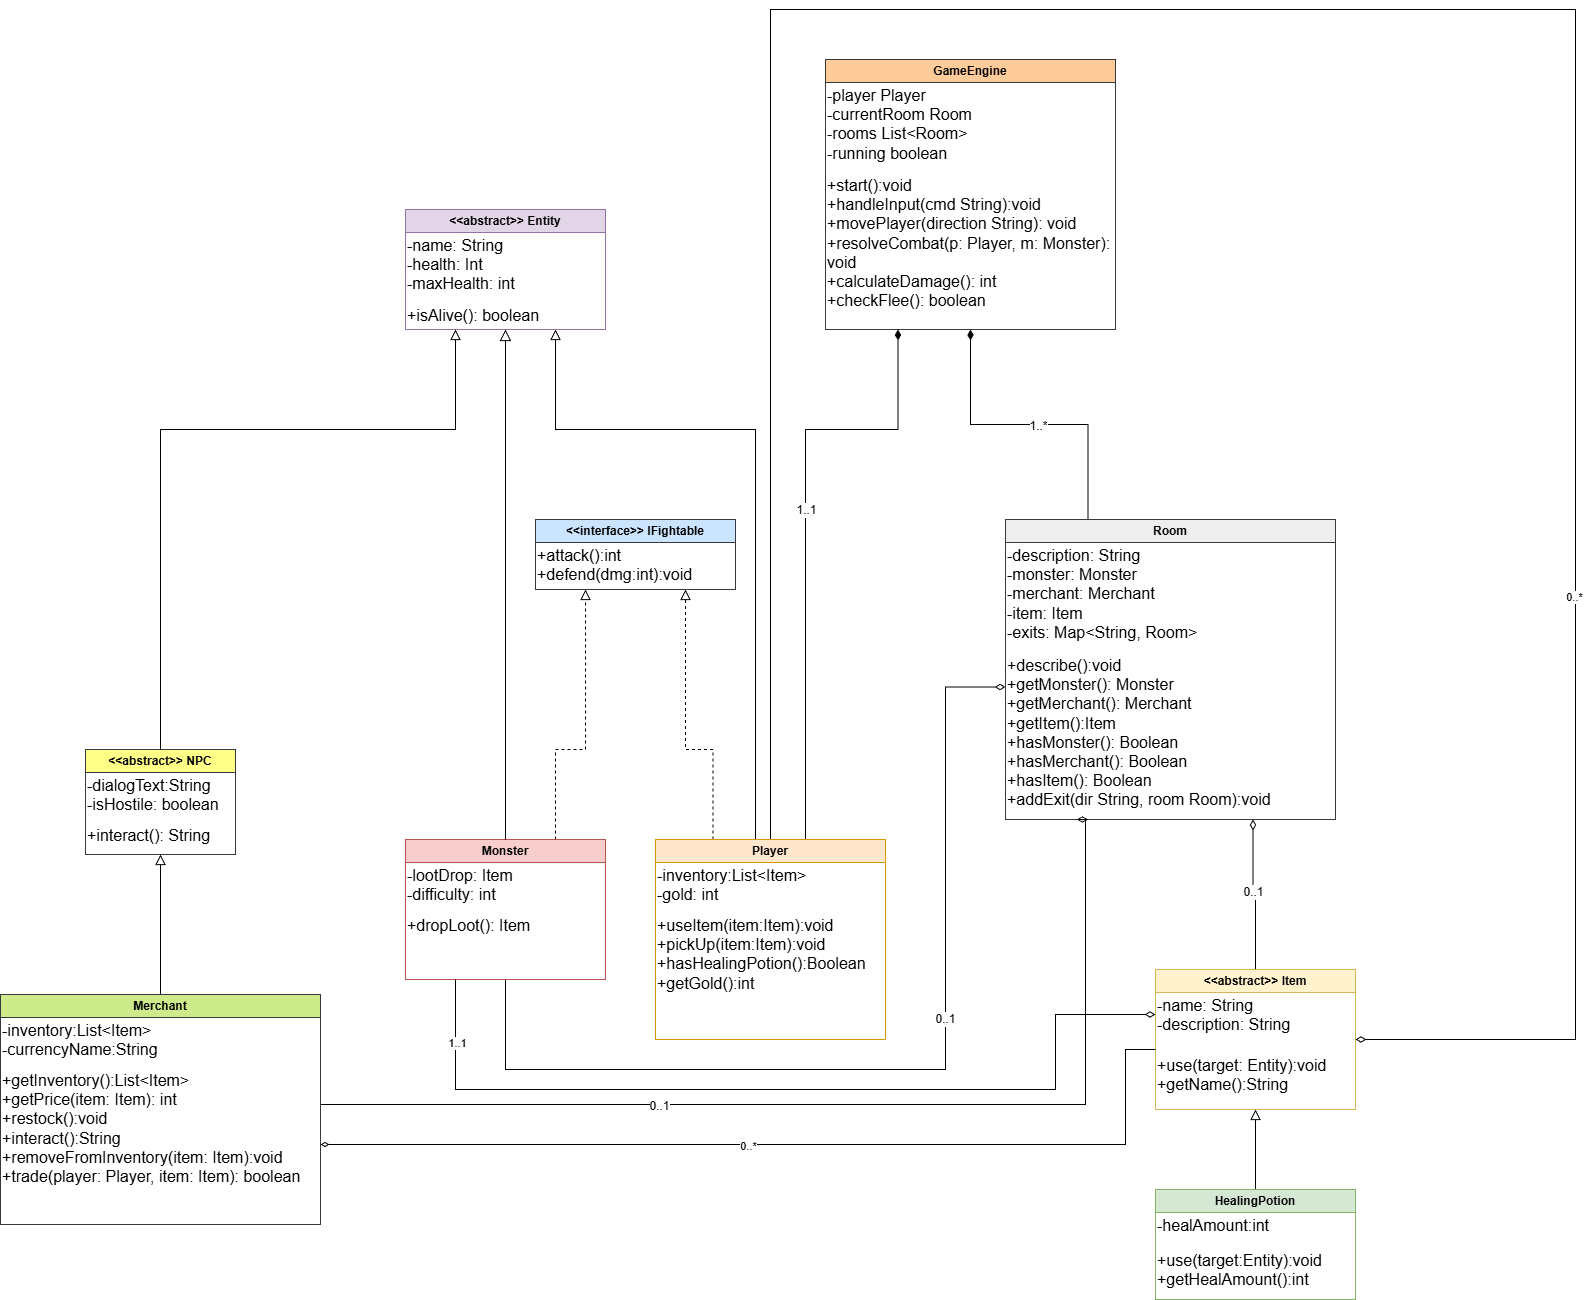

The diagram above was exported from draw.io. Its source (the exported page's mxGraphModel, read from the mxfile embedded in the PNG):
<mxGraphModel dx="1961" dy="2010" grid="1" gridSize="10" guides="1" tooltips="1" connect="1" arrows="1" fold="1" page="1" pageScale="1" pageWidth="827" pageHeight="1169" math="0" shadow="0">
  <root>
    <mxCell id="0" />
    <mxCell id="1" parent="0" />
    <mxCell id="zY28io7NqH1kwVP1bxbm-11" style="edgeStyle=orthogonalEdgeStyle;curved=0;rounded=0;orthogonalLoop=1;jettySize=auto;html=1;exitX=0.75;exitY=1;exitDx=0;exitDy=0;entryX=0.5;entryY=0;entryDx=0;entryDy=0;fontSize=12;startSize=8;endSize=8;endArrow=none;endFill=0;startArrow=block;startFill=0;" parent="1" source="zY28io7NqH1kwVP1bxbm-9" target="zY28io7NqH1kwVP1bxbm-4" edge="1">
      <mxGeometry relative="1" as="geometry">
        <Array as="points">
          <mxPoint x="240" y="-200" />
          <mxPoint x="440" y="-200" />
          <mxPoint x="440" y="210" />
        </Array>
      </mxGeometry>
    </mxCell>
    <mxCell id="zY28io7NqH1kwVP1bxbm-2" value="&amp;lt;&amp;lt;abstract&amp;gt;&amp;gt; Entity" style="swimlane;whiteSpace=wrap;html=1;fillColor=#e1d5e7;strokeColor=#9673a6;" parent="1" vertex="1">
      <mxGeometry x="90" y="-420" width="200" height="120" as="geometry" />
    </mxCell>
    <mxCell id="zY28io7NqH1kwVP1bxbm-8" value="-name: String&lt;div&gt;-health: Int&lt;/div&gt;&lt;div&gt;-maxHealth: int&lt;/div&gt;" style="text;html=1;whiteSpace=wrap;strokeColor=none;fillColor=none;align=left;verticalAlign=top;rounded=0;fontSize=16;" parent="zY28io7NqH1kwVP1bxbm-2" vertex="1">
      <mxGeometry y="20" width="200" height="70" as="geometry" />
    </mxCell>
    <mxCell id="zY28io7NqH1kwVP1bxbm-9" value="+isAlive(): boolean" style="text;html=1;whiteSpace=wrap;strokeColor=none;fillColor=none;align=left;verticalAlign=top;rounded=0;fontSize=16;" parent="zY28io7NqH1kwVP1bxbm-2" vertex="1">
      <mxGeometry y="90" width="200" height="30" as="geometry" />
    </mxCell>
    <mxCell id="zY28io7NqH1kwVP1bxbm-28" style="edgeStyle=none;curved=1;rounded=0;orthogonalLoop=1;jettySize=auto;html=1;entryX=0.5;entryY=0;entryDx=0;entryDy=0;fontSize=12;startSize=8;endSize=8;endArrow=none;endFill=0;startArrow=block;startFill=0;exitX=0.5;exitY=1;exitDx=0;exitDy=0;" parent="1" source="zY28io7NqH1kwVP1bxbm-3" target="zY28io7NqH1kwVP1bxbm-7" edge="1">
      <mxGeometry relative="1" as="geometry">
        <mxPoint x="800" y="595" as="sourcePoint" />
      </mxGeometry>
    </mxCell>
    <mxCell id="zY28io7NqH1kwVP1bxbm-40" style="edgeStyle=orthogonalEdgeStyle;curved=0;rounded=0;orthogonalLoop=1;jettySize=auto;html=1;exitX=0.5;exitY=0;exitDx=0;exitDy=0;entryX=0.75;entryY=1;entryDx=0;entryDy=0;fontSize=12;startSize=8;endSize=8;endArrow=diamondThin;endFill=0;" parent="1" source="zY28io7NqH1kwVP1bxbm-3" target="zY28io7NqH1kwVP1bxbm-29" edge="1">
      <mxGeometry relative="1" as="geometry" />
    </mxCell>
    <mxCell id="zY28io7NqH1kwVP1bxbm-41" value="0..1" style="edgeLabel;html=1;align=center;verticalAlign=middle;resizable=0;points=[];fontSize=12;" parent="zY28io7NqH1kwVP1bxbm-40" connectable="0" vertex="1">
      <mxGeometry x="0.0531" relative="1" as="geometry">
        <mxPoint as="offset" />
      </mxGeometry>
    </mxCell>
    <mxCell id="zY28io7NqH1kwVP1bxbm-3" value="&amp;lt;&amp;lt;abstract&amp;gt;&amp;gt; Item" style="swimlane;whiteSpace=wrap;html=1;fillColor=#fff2cc;strokeColor=#d6b656;" parent="1" vertex="1">
      <mxGeometry x="840" y="340" width="200" height="140" as="geometry" />
    </mxCell>
    <mxCell id="zY28io7NqH1kwVP1bxbm-20" value="+use(target: Entity):void&lt;div&gt;+getName():String&lt;/div&gt;" style="text;html=1;whiteSpace=wrap;strokeColor=none;fillColor=none;align=left;verticalAlign=top;rounded=0;fontSize=16;" parent="zY28io7NqH1kwVP1bxbm-3" vertex="1">
      <mxGeometry y="80" width="200" height="50" as="geometry" />
    </mxCell>
    <mxCell id="zY28io7NqH1kwVP1bxbm-19" value="-name: String&lt;div&gt;-description: String&lt;/div&gt;" style="text;html=1;whiteSpace=wrap;strokeColor=none;fillColor=none;align=left;verticalAlign=top;rounded=0;fontSize=16;" parent="zY28io7NqH1kwVP1bxbm-3" vertex="1">
      <mxGeometry y="20" width="200" height="50" as="geometry" />
    </mxCell>
    <mxCell id="zY28io7NqH1kwVP1bxbm-45" style="edgeStyle=orthogonalEdgeStyle;curved=0;rounded=0;orthogonalLoop=1;jettySize=auto;html=1;exitX=0.75;exitY=0;exitDx=0;exitDy=0;entryX=0.25;entryY=1;entryDx=0;entryDy=0;fontSize=12;startSize=8;endSize=8;endArrow=diamondThin;endFill=1;" parent="1" source="zY28io7NqH1kwVP1bxbm-4" target="zY28io7NqH1kwVP1bxbm-33" edge="1">
      <mxGeometry relative="1" as="geometry">
        <Array as="points">
          <mxPoint x="490" y="210" />
          <mxPoint x="490" y="-200" />
          <mxPoint x="582" y="-200" />
        </Array>
      </mxGeometry>
    </mxCell>
    <mxCell id="zY28io7NqH1kwVP1bxbm-46" value="1..1" style="edgeLabel;html=1;align=center;verticalAlign=middle;resizable=0;points=[];fontSize=12;" parent="zY28io7NqH1kwVP1bxbm-45" connectable="0" vertex="1">
      <mxGeometry x="0.0132" y="1" relative="1" as="geometry">
        <mxPoint x="1" y="-35" as="offset" />
      </mxGeometry>
    </mxCell>
    <mxCell id="zY28io7NqH1kwVP1bxbm-57" style="edgeStyle=orthogonalEdgeStyle;curved=0;rounded=0;orthogonalLoop=1;jettySize=auto;html=1;exitX=0.25;exitY=0;exitDx=0;exitDy=0;entryX=0.75;entryY=1;entryDx=0;entryDy=0;fontSize=12;startSize=8;endSize=8;endArrow=block;endFill=0;dashed=1;" parent="1" source="zY28io7NqH1kwVP1bxbm-4" target="zY28io7NqH1kwVP1bxbm-22" edge="1">
      <mxGeometry relative="1" as="geometry">
        <Array as="points">
          <mxPoint x="398" y="120" />
          <mxPoint x="370" y="120" />
        </Array>
      </mxGeometry>
    </mxCell>
    <mxCell id="2" style="edgeStyle=none;html=1;exitX=0.5;exitY=0;exitDx=0;exitDy=0;entryX=1;entryY=1;entryDx=0;entryDy=0;rounded=0;curved=0;endArrow=diamondThin;endFill=0;endSize=8;" parent="1" source="zY28io7NqH1kwVP1bxbm-4" target="zY28io7NqH1kwVP1bxbm-19" edge="1">
      <mxGeometry relative="1" as="geometry">
        <Array as="points">
          <mxPoint x="455" y="-620" />
          <mxPoint x="1260" y="-620" />
          <mxPoint x="1260" y="-110" />
          <mxPoint x="1260" y="410" />
          <mxPoint x="1070" y="410" />
        </Array>
      </mxGeometry>
    </mxCell>
    <mxCell id="5" value="0..*" style="edgeLabel;html=1;align=center;verticalAlign=middle;resizable=0;points=[];" parent="2" vertex="1" connectable="0">
      <mxGeometry x="0.5404" y="-2" relative="1" as="geometry">
        <mxPoint as="offset" />
      </mxGeometry>
    </mxCell>
    <mxCell id="zY28io7NqH1kwVP1bxbm-4" value="Player" style="swimlane;whiteSpace=wrap;html=1;fillColor=#ffe6cc;strokeColor=#d79b00;" parent="1" vertex="1">
      <mxGeometry x="340" y="210" width="230" height="200" as="geometry" />
    </mxCell>
    <mxCell id="zY28io7NqH1kwVP1bxbm-13" value="-inventory:List&amp;lt;Item&amp;gt;&lt;div&gt;-gold: int&lt;/div&gt;&lt;div&gt;&lt;br&gt;&lt;/div&gt;" style="text;html=1;whiteSpace=wrap;strokeColor=none;fillColor=none;align=left;verticalAlign=top;rounded=0;fontSize=16;" parent="zY28io7NqH1kwVP1bxbm-4" vertex="1">
      <mxGeometry y="20" width="200" height="50" as="geometry" />
    </mxCell>
    <mxCell id="zY28io7NqH1kwVP1bxbm-14" value="&lt;div&gt;+useItem(item:Item):void&lt;/div&gt;&lt;div&gt;+pickUp(item:Item):void&lt;/div&gt;&lt;div&gt;+hasHealingPotion():Boolean&lt;/div&gt;&lt;div&gt;+getGold():int&lt;/div&gt;" style="text;html=1;whiteSpace=wrap;strokeColor=none;fillColor=none;align=left;verticalAlign=top;rounded=0;fontSize=16;" parent="zY28io7NqH1kwVP1bxbm-4" vertex="1">
      <mxGeometry y="70" width="200" height="90" as="geometry" />
    </mxCell>
    <mxCell id="zY28io7NqH1kwVP1bxbm-42" style="edgeStyle=orthogonalEdgeStyle;curved=0;rounded=0;orthogonalLoop=1;jettySize=auto;html=1;exitX=0.5;exitY=1;exitDx=0;exitDy=0;entryX=0;entryY=0.25;entryDx=0;entryDy=0;fontSize=12;startSize=8;endSize=8;endArrow=diamondThin;endFill=0;" parent="1" source="zY28io7NqH1kwVP1bxbm-17" target="zY28io7NqH1kwVP1bxbm-31" edge="1">
      <mxGeometry relative="1" as="geometry">
        <Array as="points">
          <mxPoint x="190" y="440" />
          <mxPoint x="630" y="440" />
          <mxPoint x="630" y="58" />
        </Array>
      </mxGeometry>
    </mxCell>
    <mxCell id="zY28io7NqH1kwVP1bxbm-43" value="0..1" style="edgeLabel;html=1;align=center;verticalAlign=middle;resizable=0;points=[];fontSize=12;" parent="zY28io7NqH1kwVP1bxbm-42" connectable="0" vertex="1">
      <mxGeometry x="0.0497" relative="1" as="geometry">
        <mxPoint x="19" y="-51" as="offset" />
      </mxGeometry>
    </mxCell>
    <mxCell id="zY28io7NqH1kwVP1bxbm-58" style="edgeStyle=orthogonalEdgeStyle;curved=0;rounded=0;orthogonalLoop=1;jettySize=auto;html=1;exitX=0.75;exitY=0;exitDx=0;exitDy=0;entryX=0.25;entryY=1;entryDx=0;entryDy=0;fontSize=12;startSize=8;endSize=8;endArrow=block;endFill=0;dashed=1;" parent="1" source="zY28io7NqH1kwVP1bxbm-5" target="zY28io7NqH1kwVP1bxbm-22" edge="1">
      <mxGeometry relative="1" as="geometry">
        <Array as="points">
          <mxPoint x="240" y="120" />
          <mxPoint x="270" y="120" />
        </Array>
      </mxGeometry>
    </mxCell>
    <mxCell id="zY28io7NqH1kwVP1bxbm-5" value="Monster" style="swimlane;whiteSpace=wrap;html=1;fillColor=#f8cecc;strokeColor=#b85450;" parent="1" vertex="1">
      <mxGeometry x="90" y="210" width="200" height="140" as="geometry" />
    </mxCell>
    <mxCell id="zY28io7NqH1kwVP1bxbm-16" value="-lootDrop: Item&lt;div&gt;-difficulty: int&lt;/div&gt;" style="text;html=1;whiteSpace=wrap;strokeColor=none;fillColor=none;align=left;verticalAlign=top;rounded=0;fontSize=16;" parent="zY28io7NqH1kwVP1bxbm-5" vertex="1">
      <mxGeometry y="20" width="200" height="50" as="geometry" />
    </mxCell>
    <mxCell id="zY28io7NqH1kwVP1bxbm-17" value="&lt;div&gt;+dropLoot(): Item&lt;/div&gt;" style="text;html=1;whiteSpace=wrap;strokeColor=none;fillColor=none;align=left;verticalAlign=top;rounded=0;fontSize=16;" parent="zY28io7NqH1kwVP1bxbm-5" vertex="1">
      <mxGeometry y="70" width="200" height="70" as="geometry" />
    </mxCell>
    <mxCell id="zY28io7NqH1kwVP1bxbm-6" value="&amp;lt;&amp;lt;interface&amp;gt;&amp;gt; IFightable" style="swimlane;whiteSpace=wrap;html=1;fillColor=#cce5ff;strokeColor=#36393d;" parent="1" vertex="1">
      <mxGeometry x="220" y="-110" width="200" height="70" as="geometry" />
    </mxCell>
    <mxCell id="zY28io7NqH1kwVP1bxbm-22" value="+attack():int&lt;div&gt;+defend(dmg:int):void&lt;/div&gt;" style="text;html=1;whiteSpace=wrap;strokeColor=none;fillColor=none;align=left;verticalAlign=top;rounded=0;fontSize=16;" parent="zY28io7NqH1kwVP1bxbm-6" vertex="1">
      <mxGeometry y="20" width="200" height="50" as="geometry" />
    </mxCell>
    <mxCell id="zY28io7NqH1kwVP1bxbm-7" value="HealingPotion" style="swimlane;whiteSpace=wrap;html=1;fillColor=#d5e8d4;strokeColor=#82b366;" parent="1" vertex="1">
      <mxGeometry x="840" y="560" width="200" height="110" as="geometry" />
    </mxCell>
    <mxCell id="zY28io7NqH1kwVP1bxbm-25" value="+use(target:Entity):void&lt;div&gt;+getHealAmount():int&lt;/div&gt;" style="text;html=1;whiteSpace=wrap;strokeColor=none;fillColor=none;align=left;verticalAlign=top;rounded=0;fontSize=16;" parent="zY28io7NqH1kwVP1bxbm-7" vertex="1">
      <mxGeometry y="55" width="200" height="55" as="geometry" />
    </mxCell>
    <mxCell id="zY28io7NqH1kwVP1bxbm-24" value="-healAmount:int" style="text;html=1;whiteSpace=wrap;strokeColor=none;fillColor=none;align=left;verticalAlign=top;rounded=0;fontSize=16;" parent="zY28io7NqH1kwVP1bxbm-7" vertex="1">
      <mxGeometry y="20" width="200" height="30" as="geometry" />
    </mxCell>
    <mxCell id="zY28io7NqH1kwVP1bxbm-35" style="edgeStyle=orthogonalEdgeStyle;rounded=0;orthogonalLoop=1;jettySize=auto;html=1;exitX=0.25;exitY=0;exitDx=0;exitDy=0;entryX=0.5;entryY=1;entryDx=0;entryDy=0;fontSize=12;startSize=8;endSize=8;startArrow=none;startFill=0;endArrow=diamondThin;endFill=1;curved=0;" parent="1" source="zY28io7NqH1kwVP1bxbm-29" target="zY28io7NqH1kwVP1bxbm-33" edge="1">
      <mxGeometry relative="1" as="geometry" />
    </mxCell>
    <mxCell id="zY28io7NqH1kwVP1bxbm-39" value="1..*" style="edgeLabel;html=1;align=center;verticalAlign=middle;resizable=0;points=[];fontSize=12;" parent="zY28io7NqH1kwVP1bxbm-35" connectable="0" vertex="1">
      <mxGeometry x="-0.0543" y="1" relative="1" as="geometry">
        <mxPoint as="offset" />
      </mxGeometry>
    </mxCell>
    <mxCell id="zY28io7NqH1kwVP1bxbm-29" value="Room" style="swimlane;whiteSpace=wrap;html=1;fillColor=#eeeeee;strokeColor=#36393d;" parent="1" vertex="1">
      <mxGeometry x="690" y="-110" width="330" height="300" as="geometry" />
    </mxCell>
    <mxCell id="zY28io7NqH1kwVP1bxbm-30" value="-description: String&lt;div&gt;-monster: Monster&lt;/div&gt;&lt;div&gt;-merchant: Merchant&lt;/div&gt;&lt;div&gt;-item: Item&lt;/div&gt;&lt;div&gt;-exits: Map&amp;lt;String, Room&amp;gt;&lt;/div&gt;" style="text;html=1;whiteSpace=wrap;strokeColor=none;fillColor=none;align=left;verticalAlign=top;rounded=0;fontSize=16;" parent="zY28io7NqH1kwVP1bxbm-29" vertex="1">
      <mxGeometry y="20" width="270" height="110" as="geometry" />
    </mxCell>
    <mxCell id="zY28io7NqH1kwVP1bxbm-31" value="+describe():void&lt;div&gt;+getMonster(): Monster&lt;/div&gt;&lt;div&gt;+getMerchant(): Merchant&lt;/div&gt;&lt;div&gt;+getItem():Item&lt;/div&gt;&lt;div&gt;+hasMonster(): Boolean&lt;/div&gt;&lt;div&gt;+hasMerchant(): Boolean&lt;/div&gt;&lt;div&gt;+hasItem(): Boolean&lt;/div&gt;&lt;div&gt;+addExit(dir String, room Room):void&lt;/div&gt;" style="text;html=1;whiteSpace=wrap;strokeColor=none;fillColor=none;align=left;verticalAlign=top;rounded=0;fontSize=16;" parent="zY28io7NqH1kwVP1bxbm-29" vertex="1">
      <mxGeometry y="130" width="330" height="150" as="geometry" />
    </mxCell>
    <mxCell id="zY28io7NqH1kwVP1bxbm-33" value="GameEngine" style="swimlane;whiteSpace=wrap;html=1;fillColor=#ffcc99;strokeColor=#36393d;" parent="1" vertex="1">
      <mxGeometry x="510" y="-570" width="290" height="270" as="geometry" />
    </mxCell>
    <mxCell id="zY28io7NqH1kwVP1bxbm-37" value="&lt;div&gt;+start():void&lt;/div&gt;&lt;div&gt;+handleInput(cmd String):void&lt;/div&gt;&lt;div&gt;+movePlayer(direction String): void&lt;/div&gt;&lt;div&gt;+resolveCombat(p: Player, m: Monster): void&lt;/div&gt;&lt;div&gt;+calculateDamage(): int&lt;/div&gt;&lt;div&gt;+checkFlee(): boolean&lt;/div&gt;" style="text;html=1;whiteSpace=wrap;strokeColor=none;fillColor=none;align=left;verticalAlign=top;rounded=0;fontSize=16;" parent="zY28io7NqH1kwVP1bxbm-33" vertex="1">
      <mxGeometry y="110" width="290" height="90" as="geometry" />
    </mxCell>
    <mxCell id="zY28io7NqH1kwVP1bxbm-36" value="-player Player&lt;div&gt;-currentRoom Room&lt;/div&gt;&lt;div&gt;-rooms List&amp;lt;Room&amp;gt;&lt;/div&gt;&lt;div&gt;-running boolean&lt;/div&gt;" style="text;html=1;whiteSpace=wrap;strokeColor=none;fillColor=none;align=left;verticalAlign=top;rounded=0;fontSize=16;" parent="zY28io7NqH1kwVP1bxbm-33" vertex="1">
      <mxGeometry y="20" width="260" height="90" as="geometry" />
    </mxCell>
    <mxCell id="zY28io7NqH1kwVP1bxbm-61" style="edgeStyle=orthogonalEdgeStyle;curved=0;rounded=0;orthogonalLoop=1;jettySize=auto;html=1;exitX=0.5;exitY=0;exitDx=0;exitDy=0;entryX=0.25;entryY=1;entryDx=0;entryDy=0;fontSize=12;startSize=8;endSize=8;startArrow=none;startFill=0;endArrow=block;endFill=0;" parent="1" source="zY28io7NqH1kwVP1bxbm-52" target="zY28io7NqH1kwVP1bxbm-9" edge="1">
      <mxGeometry relative="1" as="geometry">
        <Array as="points">
          <mxPoint x="-155" y="-200" />
          <mxPoint x="140" y="-200" />
        </Array>
      </mxGeometry>
    </mxCell>
    <mxCell id="zY28io7NqH1kwVP1bxbm-52" value="&amp;lt;&amp;lt;abstract&amp;gt;&amp;gt; NPC" style="swimlane;whiteSpace=wrap;html=1;fillColor=#ffff88;strokeColor=#36393d;" parent="1" vertex="1">
      <mxGeometry x="-230" y="120" width="150" height="105" as="geometry" />
    </mxCell>
    <mxCell id="zY28io7NqH1kwVP1bxbm-53" value="&lt;div&gt;-dialogText:String&lt;/div&gt;&lt;div&gt;-isHostile: boolean&lt;/div&gt;&lt;div&gt;&lt;br&gt;&lt;/div&gt;" style="text;html=1;whiteSpace=wrap;strokeColor=none;fillColor=none;align=left;verticalAlign=top;rounded=0;fontSize=16;" parent="zY28io7NqH1kwVP1bxbm-52" vertex="1">
      <mxGeometry y="20" width="150" height="50" as="geometry" />
    </mxCell>
    <mxCell id="zY28io7NqH1kwVP1bxbm-74" value="+interact(): String" style="text;html=1;whiteSpace=wrap;strokeColor=none;fillColor=none;align=left;verticalAlign=top;rounded=0;fontSize=16;" parent="zY28io7NqH1kwVP1bxbm-52" vertex="1">
      <mxGeometry y="70" width="150" height="30" as="geometry" />
    </mxCell>
    <mxCell id="zY28io7NqH1kwVP1bxbm-72" style="edgeStyle=none;curved=1;rounded=0;orthogonalLoop=1;jettySize=auto;html=1;exitX=0.5;exitY=0;exitDx=0;exitDy=0;entryX=0.5;entryY=1;entryDx=0;entryDy=0;fontSize=12;startSize=8;endSize=8;endArrow=block;endFill=0;" parent="1" source="zY28io7NqH1kwVP1bxbm-68" target="zY28io7NqH1kwVP1bxbm-52" edge="1">
      <mxGeometry relative="1" as="geometry" />
    </mxCell>
    <mxCell id="zY28io7NqH1kwVP1bxbm-76" style="edgeStyle=orthogonalEdgeStyle;curved=0;rounded=0;orthogonalLoop=1;jettySize=auto;html=1;exitX=1;exitY=0.25;exitDx=0;exitDy=0;entryX=0.25;entryY=1;entryDx=0;entryDy=0;fontSize=12;startSize=8;endSize=8;endArrow=diamondThin;endFill=0;" parent="1" source="zY28io7NqH1kwVP1bxbm-71" target="zY28io7NqH1kwVP1bxbm-29" edge="1">
      <mxGeometry relative="1" as="geometry">
        <Array as="points">
          <mxPoint x="770" y="475" />
          <mxPoint x="770" y="190" />
        </Array>
      </mxGeometry>
    </mxCell>
    <mxCell id="zY28io7NqH1kwVP1bxbm-77" value="0..1" style="edgeLabel;html=1;align=center;verticalAlign=middle;resizable=0;points=[];fontSize=12;" parent="zY28io7NqH1kwVP1bxbm-76" connectable="0" vertex="1">
      <mxGeometry x="-0.3576" y="-1" relative="1" as="geometry">
        <mxPoint as="offset" />
      </mxGeometry>
    </mxCell>
    <mxCell id="zY28io7NqH1kwVP1bxbm-68" value="Merchant" style="swimlane;whiteSpace=wrap;html=1;fillColor=#cdeb8b;strokeColor=#36393d;" parent="1" vertex="1">
      <mxGeometry x="-315" y="365" width="320" height="230" as="geometry" />
    </mxCell>
    <mxCell id="zY28io7NqH1kwVP1bxbm-69" value="-inventory:List&amp;lt;Item&amp;gt;&lt;div&gt;-currencyName:String&lt;/div&gt;&lt;div&gt;&lt;br&gt;&lt;/div&gt;" style="text;html=1;whiteSpace=wrap;strokeColor=none;fillColor=none;align=left;verticalAlign=top;rounded=0;fontSize=16;" parent="zY28io7NqH1kwVP1bxbm-68" vertex="1">
      <mxGeometry y="20" width="300" height="50" as="geometry" />
    </mxCell>
    <mxCell id="zY28io7NqH1kwVP1bxbm-71" value="&lt;div&gt;+getInventory():List&amp;lt;Item&amp;gt;&lt;/div&gt;&lt;div&gt;+getPrice(item: Item): int&lt;/div&gt;&lt;div&gt;+restock():void&lt;/div&gt;&lt;div&gt;+interact():String&lt;/div&gt;&lt;div&gt;+removeFromInventory(item: Item):void&lt;/div&gt;&lt;div&gt;+trade(player: Player, item: Item): boolean&lt;/div&gt;" style="text;html=1;whiteSpace=wrap;strokeColor=none;fillColor=none;align=left;verticalAlign=top;rounded=0;fontSize=16;" parent="zY28io7NqH1kwVP1bxbm-68" vertex="1">
      <mxGeometry y="70" width="320" height="160" as="geometry" />
    </mxCell>
    <mxCell id="-gRIn4hHkIVNmadms3U9-25" style="edgeStyle=orthogonalEdgeStyle;rounded=0;orthogonalLoop=1;jettySize=auto;html=1;exitX=1;exitY=0.5;exitDx=0;exitDy=0;entryX=0;entryY=0;entryDx=0;entryDy=0;startArrow=diamondThin;startFill=0;endArrow=none;strokeWidth=1;" parent="1" source="zY28io7NqH1kwVP1bxbm-71" target="zY28io7NqH1kwVP1bxbm-20" edge="1">
      <mxGeometry relative="1" as="geometry">
        <Array as="points">
          <mxPoint x="810" y="515" />
          <mxPoint x="810" y="420" />
        </Array>
      </mxGeometry>
    </mxCell>
    <mxCell id="zhjqRcGXk_d7khnafF-e-2" value="0..*" style="edgeLabel;html=1;align=center;verticalAlign=middle;resizable=0;points=[];" parent="-gRIn4hHkIVNmadms3U9-25" connectable="0" vertex="1">
      <mxGeometry x="-0.0808" y="-1" relative="1" as="geometry">
        <mxPoint as="offset" />
      </mxGeometry>
    </mxCell>
    <mxCell id="zhjqRcGXk_d7khnafF-e-1" value="" style="endArrow=block;html=1;rounded=0;exitX=0.5;exitY=0;exitDx=0;exitDy=0;entryX=0.5;entryY=1;entryDx=0;entryDy=0;endFill=0;endSize=9;" parent="1" source="zY28io7NqH1kwVP1bxbm-5" target="zY28io7NqH1kwVP1bxbm-9" edge="1">
      <mxGeometry width="50" height="50" relative="1" as="geometry">
        <mxPoint x="740" y="190" as="sourcePoint" />
        <mxPoint x="790" y="140" as="targetPoint" />
      </mxGeometry>
    </mxCell>
    <mxCell id="3" style="edgeStyle=none;html=1;exitX=0.25;exitY=1;exitDx=0;exitDy=0;entryX=0;entryY=0.5;entryDx=0;entryDy=0;rounded=0;curved=0;endArrow=diamondThin;endFill=0;endSize=8;" parent="1" source="zY28io7NqH1kwVP1bxbm-17" target="zY28io7NqH1kwVP1bxbm-19" edge="1">
      <mxGeometry relative="1" as="geometry">
        <Array as="points">
          <mxPoint x="140" y="460" />
          <mxPoint x="740" y="460" />
          <mxPoint x="740" y="385" />
        </Array>
      </mxGeometry>
    </mxCell>
    <mxCell id="4" value="1..1" style="edgeLabel;html=1;align=center;verticalAlign=middle;resizable=0;points=[];" parent="3" vertex="1" connectable="0">
      <mxGeometry x="-0.8586" y="1" relative="1" as="geometry">
        <mxPoint as="offset" />
      </mxGeometry>
    </mxCell>
  </root>
</mxGraphModel>